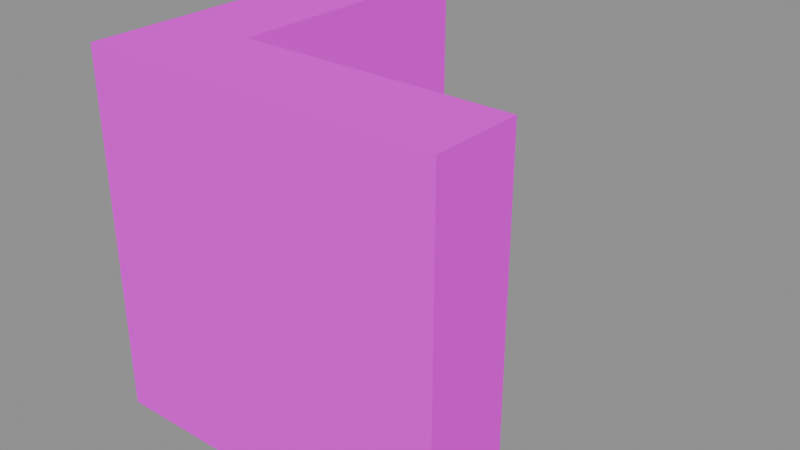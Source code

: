 # Source: wall_corner.blend  (saved by Blender 5.1.30; exported with 4.5.12 LTS)
import bpy
from mathutils import Matrix  # noqa: F401  (used for matrix-valued properties, if any)

bpy.ops.wm.read_factory_settings(use_empty=True)
scene = bpy.context.scene
scene.name = 'Scene'

# ---- images (referenced by path relative to the original .blend; pixels are not part of the script)
import os
ASSET_DIR = os.environ.get("B2B_ASSET_DIR", "")  # directory of the original .blend (textures are referenced by path, not embedded)
HERE = os.path.dirname(os.path.abspath(__file__))  # packed textures are extracted next to this script under _unpacked/

def load_image(name, relpath, width, height, colorspace="sRGB"):
    """Load a texture the original file referenced (path relative to the .blend, or extracted next to this script)."""
    p = next((c for c in (os.path.join(HERE, relpath), os.path.join(ASSET_DIR, relpath)) if relpath and os.path.exists(c)), "")
    if p:
        img = bpy.data.images.load(p, check_existing=True)
        img.name = name
    else:  # same state as the original file: an image datablock whose file is absent (Cycles renders it pink)
        img = bpy.data.images.new(name, width, height)
        img.source = "FILE"
        img.filepath = "//" + (relpath or name)
    img.colorspace_settings.name = colorspace
    return img
img_aap_color_palette_png = load_image('aap color palette.png', 'aap color palette.png', 1024, 1024, 'sRGB')

# ---- materials (node trees are filled in below, after node groups)
mat_material = bpy.data.materials.new('Material')
mat_material.diffuse_color = (0.001518, 0.2542, 0.6376, 1.0)
mat_material.roughness = 1.0
mat_material.specular_intensity = 0.0

# ---- material node trees
mat_material.use_nodes = True; mat_material.node_tree.nodes.clear()
_N = mat_material.node_tree.nodes; _L = mat_material.node_tree.links
n0 = _N.new('ShaderNodeBsdfPrincipled'); n0.name = 'Principled BSDF'; n0.location = (-200, 100)
n0.inputs[2].default_value = 1.0
n0.inputs[13].default_value = 0.0
n0.inputs[27].default_value = (0.0, 0.0, 0.0, 1.0)
n0.inputs[28].default_value = 1.0
n1 = _N.new('ShaderNodeOutputMaterial'); n1.name = 'Material Output'; n1.location = (200, 100)
n2 = _N.new('ShaderNodeNormalMap'); n2.name = 'Normal Map'; n2.location = (-600, -600)
n2.label = 'Normal/Map'
n2.inputs[0].default_value = 0.0
n3 = _N.new('ShaderNodeTexImage'); n3.name = 'Image Texture'; n3.location = (-600, 300)
n3.image = img_aap_color_palette_png
_L.new(n0.outputs[0], n1.inputs[0])
_L.new(n2.outputs[0], n0.inputs[5])
_L.new(n3.outputs[0], n0.inputs[0])
n1.is_active_output = True

# ---- meshes
me_cube_040 = bpy.data.meshes.new('Cube.040')
me_cube_040.from_pydata([(0.0, -2.235e-08, -4.0), (0.0, -2.235e-08, -9.686e-08), (0.0, -1.0, -4.0), (0.0, -1.0, -9.686e-08), (-4.0, -2.235e-08, -4.0), (-4.0, -2.235e-08, 1.296e-07), (-4.0, -1.0, -4.0), (-4.0, -1.0, 1.296e-07), (0.0, -2.235e-08, -1.0), (0.0, -1.0, -1.0), (-4.0, -1.0, -1.0), (-4.0, -2.235e-08, -1.0), (0.0, -4.0, -9.686e-08), (-4.0, -4.0, 1.296e-07), (0.0, -4.0, -1.0), (-4.0, -4.0, -1.0)], [], [(8, 1, 3, 9), (10, 9, 14, 15), (10, 7, 5, 11), (11, 5, 1, 8), (2, 6, 4, 0), (7, 3, 1, 5), (4, 11, 8, 0), (6, 10, 11, 4), (2, 9, 10, 6), (0, 8, 9, 2), (14, 12, 13, 15), (3, 7, 13, 12), (7, 10, 15, 13), (9, 3, 12, 14)])
me_cube_040.polygons.foreach_set('use_smooth', [True] * 14)
_k = set([(0, 2), (0, 4), (0, 8), (1, 3), (1, 5), (1, 8), (2, 6), (2, 9), (3, 12), (4, 6), (4, 11), (5, 7), (5, 11), (6, 10), (7, 13), (9, 10), (9, 14), (10, 15), (12, 13), (12, 14), (13, 15), (14, 15)])
me_cube_040.attributes.new('sharp_edge', 'BOOLEAN', 'EDGE').data.foreach_set('value', [ (min(e.vertices), max(e.vertices)) in _k for e in me_cube_040.edges])
_uv = me_cube_040.uv_layers.new(name='UVMap')
_uv.uv.foreach_set('vector', [0.06198, 0.188, 0.06198, 0.188, 0.06198, 0.188, 0.06198, 0.188, 0.06198, 0.188, 0.06198, 0.188, 0.06198, 0.188, 0.06198, 0.188, 0.06198, 0.188, 0.06198, 0.188, 0.06198, 0.188, 0.06198, 0.188, 0.06198, 0.188, 0.06198, 0.188, 0.06198, 0.188, 0.06198, 0.188, 0.06198, 0.188, 0.06198, 0.188, 0.06198, 0.188, 0.06198, 0.188, 0.06198, 0.188, 0.06198, 0.188, 0.06198, 0.188, 0.06198, 0.188, 0.06198, 0.188, 0.06198, 0.188, 0.06198, 0.188, 0.06198, 0.188, 0.06198, 0.188, 0.06198, 0.188, 0.06198, 0.188, 0.06198, 0.188, 0.06198, 0.188, 0.06198, 0.188, 0.06198, 0.188, 0.06198, 0.188, 0.06198, 0.188, 0.06198, 0.188, 0.06198, 0.188, 0.06198, 0.188, 0.06198, 0.188, 0.06198, 0.188, 0.06198, 0.188, 0.06198, 0.188, 0.06198, 0.188, 0.06198, 0.188, 0.06198, 0.188, 0.06198, 0.188, 0.06198, 0.188, 0.06198, 0.188, 0.06198, 0.188, 0.06198, 0.188, 0.06198, 0.188, 0.06198, 0.188, 0.06198, 0.188, 0.06198, 0.188])
me_cube_040.materials.append(mat_material)
me_cube_040.update()
me_cube_040.normals_split_custom_set([tuple(v) for v in zip(*[iter([1.0, 0.0, 0.0, 1.0, 0.0, 0.0, 1.0, 0.0, 0.0, 1.0, 0.0, 0.0, -7.947e-08, 0.0, -1.0, -7.947e-08, 0.0, -1.0, -7.947e-08, 0.0, -1.0, -7.947e-08, 0.0, -1.0, -1.0, 0.0, 0.0, -1.0, 0.0, 0.0, -1.0, 0.0, 0.0, -1.0, 0.0, 0.0, 0.0, 1.0, 0.0, 0.0, 1.0, 0.0, 0.0, 1.0, 0.0, 0.0, 1.0, 0.0, -5.96e-08, 0.0, -1.0, -5.96e-08, 0.0, -1.0, -5.96e-08, 0.0, -1.0, -5.96e-08, 0.0, -1.0, 5.662e-08, 0.0, 1.0, 5.662e-08, 0.0, 1.0, 5.662e-08, 0.0, 1.0, 5.662e-08, 0.0, 1.0, 0.0, 1.0, 0.0, 0.0, 1.0, 0.0, 0.0, 1.0, 0.0, 0.0, 1.0, 0.0, -1.0, 0.0, 0.0, -1.0, 0.0, 0.0, -1.0, 0.0, 0.0, -1.0, 0.0, 0.0, 0.0, -1.0, 0.0, 0.0, -1.0, 0.0, 0.0, -1.0, 0.0, 0.0, -1.0, 0.0, 1.0, 0.0, 0.0, 1.0, 0.0, 0.0, 1.0, 0.0, 0.0, 1.0, 0.0, 0.0, 0.0, -1.0, 0.0, 0.0, -1.0, 0.0, 0.0, -1.0, 0.0, 0.0, -1.0, 0.0, 5.662e-08, 0.0, 1.0, 5.662e-08, 0.0, 1.0, 5.662e-08, 0.0, 1.0, 5.662e-08, 0.0, 1.0, -1.0, 0.0, 0.0, -1.0, 0.0, 0.0, -1.0, 0.0, 0.0, -1.0, 0.0, 0.0, 1.0, 0.0, 0.0, 1.0, 0.0, 0.0, 1.0, 0.0, 0.0, 1.0, 0.0, 0.0])] * 3)])

# ---- objects
ob_wall_corner = bpy.data.objects.new('Wall corner', me_cube_040)
ob_wall_corner_1 = bpy.data.objects.new('wall_corner', None)

# ---- transforms, parenting, visibility, modifiers, constraints
ob_wall_corner.parent = ob_wall_corner_1
ob_wall_corner.location = (-2.0, -2.0, 5.684e-14)
ob_wall_corner.rotation_euler = (3.142, 1.571, 0.0)
ob_wall_corner.color = (0.8, 0.8, 0.8, 1.0)
ob_wall_corner_1.location = (0.0, 0.0, 0.0)
ob_wall_corner_1.empty_display_size = 0.5

# ---- collection membership
scene.collection.objects.link(ob_wall_corner)
scene.collection.objects.link(ob_wall_corner_1)

# ---- scene / render settings (as saved in the file)
scene.frame_start = 1; scene.frame_end = 250; scene.frame_set(1)
scene.render.engine = 'BLENDER_EEVEE_NEXT'
scene.render.fps = 30
scene.render.bake_bias = 0.0
scene.render.bake_samples = 0
scene.cycles.sampling_pattern = 'TABULATED_SOBOL'
scene.eevee.use_volume_custom_range = False
bpy.context.view_layer.update()

# ---- added for rendering (the .blend has no active camera and no usable light): camera, sun + grey world if the file has none
cam_auto = bpy.data.cameras.new('AutoCamera')
cam_auto.lens = 50.0
cam_auto.sensor_width = 36.0
cam_auto.clip_end = 1000.0
ob_auto_camera = bpy.data.objects.new('AutoCamera', cam_auto)
scene.collection.objects.link(ob_auto_camera)
ob_auto_camera.location = (6.41015, -7.69217, 7.12812)
ob_auto_camera.rotation_euler = (1.09748, -7.21219e-08, 0.694738)
scene.camera = ob_auto_camera
light_auto_sun = bpy.data.lights.new('AutoSun', 'SUN')
light_auto_sun.energy = 3.0
light_auto_sun.angle = 0.0523599
ob_auto_sun = bpy.data.objects.new('AutoSun', light_auto_sun)
scene.collection.objects.link(ob_auto_sun)
ob_auto_sun.rotation_euler = (0.872665, 0.174533, 0.523599)
if scene.world is None:
    world_auto = bpy.data.worlds.new('AutoWorld')
    world_auto.color = (0.3, 0.3, 0.3)
    scene.world = world_auto
bpy.context.view_layer.update()
